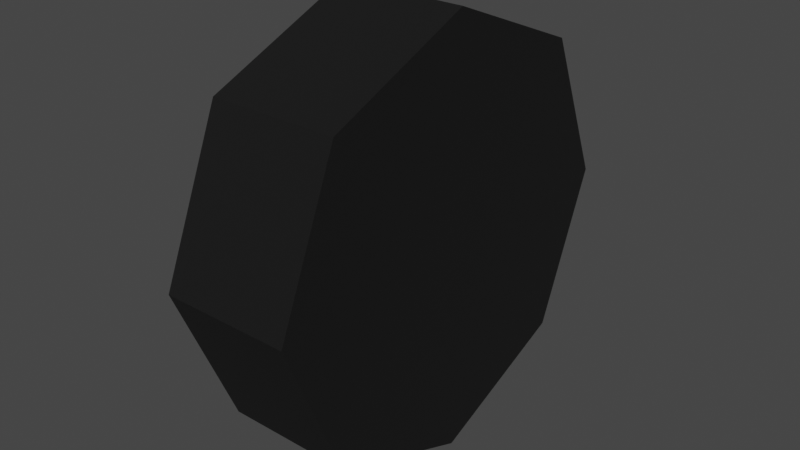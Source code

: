 # Source: wheel.blend  (saved by Blender 2.83.19; exported with 4.5.12 LTS)
import bpy
from mathutils import Matrix  # noqa: F401  (used for matrix-valued properties, if any)

bpy.ops.wm.read_factory_settings(use_empty=True)
scene = bpy.context.scene
scene.name = 'Scene'

# ---- materials (node trees are filled in below, after node groups)
mat_wheel_black = bpy.data.materials.new('Wheel Black')
mat_wheel_black.alpha_threshold = 0.0
mat_wheel_black.use_transparent_shadow = False
mat_wheel_black.line_color = (0.0, 0.0, 0.0, 1.0)

# ---- material node trees
mat_wheel_black.use_nodes = True; mat_wheel_black.node_tree.nodes.clear()
_N = mat_wheel_black.node_tree.nodes; _L = mat_wheel_black.node_tree.links
n0 = _N.new('ShaderNodeOutputMaterial'); n0.name = 'Material Output'; n0.location = (300, 300)
n1 = _N.new('ShaderNodeBsdfPrincipled'); n1.name = 'Principled BSDF'; n1.location = (10, 300)
n1.distribution = 'GGX'
n1.subsurface_method = 'BURLEY'
n1.inputs[0].default_value = (0.003671, 0.003671, 0.003671, 1.0)
n1.inputs[2].default_value = 0.8917
n1.inputs[3].default_value = 1.45
n1.inputs[13].default_value = 0.3833
n1.inputs[27].default_value = (0.0, 0.0, 0.0, 1.0)
n1.inputs[28].default_value = 1.0
_L.new(n1.outputs[0], n0.inputs[0])
n0.is_active_output = True

# ---- world
world_world = bpy.data.worlds.new('World'); scene.world = world_world
world_world.use_nodes = True; world_world.node_tree.nodes.clear()
_N = world_world.node_tree.nodes; _L = world_world.node_tree.links
n0 = _N.new('ShaderNodeOutputWorld'); n0.name = 'World Output'; n0.location = (300, 300)
n1 = _N.new('ShaderNodeBackground'); n1.name = 'Background'; n1.location = (10, 300)
n1.inputs[0].default_value = (0.05088, 0.05088, 0.05088, 1.0)
_L.new(n1.outputs[0], n0.inputs[0])
n0.is_active_output = True
world_world.color = (0.05088, 0.05088, 0.05088)
world_world.use_sun_shadow = False
world_world.sun_shadow_jitter_overblur = 0.0

# ---- meshes
me_cylinder = bpy.data.meshes.new('Cylinder')
me_cylinder.from_pydata([(-0.108, 0.36, 4.563e-08), (0.108, 0.36, 1.731e-08), (-0.108, 0.2546, -0.2546), (0.108, 0.2546, -0.2546), (-0.108, 1.574e-08, -0.36), (0.108, 1.574e-08, -0.36), (-0.108, -0.2546, -0.2546), (0.108, -0.2546, -0.2546), (-0.108, -0.36, 1.416e-08), (0.108, -0.36, -1.416e-08), (-0.108, -0.2546, 0.2546), (0.108, -0.2546, 0.2546), (-0.108, -2.718e-08, 0.36), (0.108, -2.718e-08, 0.36), (-0.108, 0.2546, 0.2546), (0.108, 0.2546, 0.2546)], [], [(0, 1, 3, 2), (2, 3, 5, 4), (4, 5, 7, 6), (6, 7, 9, 8), (8, 9, 11, 10), (10, 11, 13, 12), (3, 1, 15, 13, 11, 9, 7, 5), (12, 13, 15, 14), (14, 15, 1, 0), (0, 2, 4, 6, 8, 10, 12, 14)])
_uv = me_cylinder.uv_layers.new(name='UVMap')
_uv.uv.foreach_set('vector', [1.0, 0.5, 1.0, 1.0, 0.875, 1.0, 0.875, 0.5, 0.875, 0.5, 0.875, 1.0, 0.75, 1.0, 0.75, 0.5, 0.75, 0.5, 0.75, 1.0, 0.625, 1.0, 0.625, 0.5, 0.625, 0.5, 0.625, 1.0, 0.5, 1.0, 0.5, 0.5, 0.5, 0.5, 0.5, 1.0, 0.375, 1.0, 0.375, 0.5, 0.375, 0.5, 0.375, 1.0, 0.25, 1.0, 0.25, 0.5, 0.4197, 0.4197, 0.25, 0.49, 0.08029, 0.4197, 0.01, 0.25, 0.08029, 0.08029, 0.25, 0.01, 0.4197, 0.08029, 0.49, 0.25, 0.25, 0.5, 0.25, 1.0, 0.125, 1.0, 0.125, 0.5, 0.125, 0.5, 0.125, 1.0, 0.0, 1.0, 0.0, 0.5, 0.75, 0.49, 0.9197, 0.4197, 0.99, 0.25, 0.9197, 0.08029, 0.75, 0.01, 0.5803, 0.08029, 0.51, 0.25, 0.5803, 0.4197])
me_cylinder.materials.append(mat_wheel_black)
me_cylinder.use_remesh_fix_poles = True
me_cylinder.use_remesh_preserve_attributes = False
me_cylinder.use_mirror_vertex_groups = False
me_cylinder.update()

# ---- objects
ob_wheel = bpy.data.objects.new('Wheel', me_cylinder)

# ---- transforms, parenting, visibility, modifiers, constraints
ob_wheel.location = (0.0, 0.0, 0.0)
ob_wheel.lineart.crease_threshold = 0.0

# ---- collection membership
scene.collection.objects.link(ob_wheel)

# ---- scene / render settings (as saved in the file)
scene.frame_start = 1; scene.frame_end = 250; scene.frame_set(1)
scene.render.engine = 'BLENDER_EEVEE_NEXT'
scene.cycles.use_denoising = False
scene.cycles.samples = 128
scene.cycles.sampling_pattern = 'TABULATED_SOBOL'
scene.cycles.use_adaptive_sampling = False
scene.cycles.use_light_tree = False
scene.view_settings.view_transform = 'Filmic'
bpy.context.view_layer.update()

# ---- added for rendering (the .blend has no active camera and no usable light): camera, sun
cam_auto = bpy.data.cameras.new('AutoCamera')
cam_auto.lens = 50.0
cam_auto.sensor_width = 36.0
cam_auto.clip_end = 1000.0
ob_auto_camera = bpy.data.objects.new('AutoCamera', cam_auto)
scene.collection.objects.link(ob_auto_camera)
ob_auto_camera.location = (0.963059, -1.15567, 0.770447)
ob_auto_camera.rotation_euler = (1.09748, -7.21219e-08, 0.694738)
scene.camera = ob_auto_camera
light_auto_sun = bpy.data.lights.new('AutoSun', 'SUN')
light_auto_sun.energy = 3.0
light_auto_sun.angle = 0.0523599
ob_auto_sun = bpy.data.objects.new('AutoSun', light_auto_sun)
scene.collection.objects.link(ob_auto_sun)
ob_auto_sun.rotation_euler = (0.872665, 0.174533, 0.523599)
bpy.context.view_layer.update()
